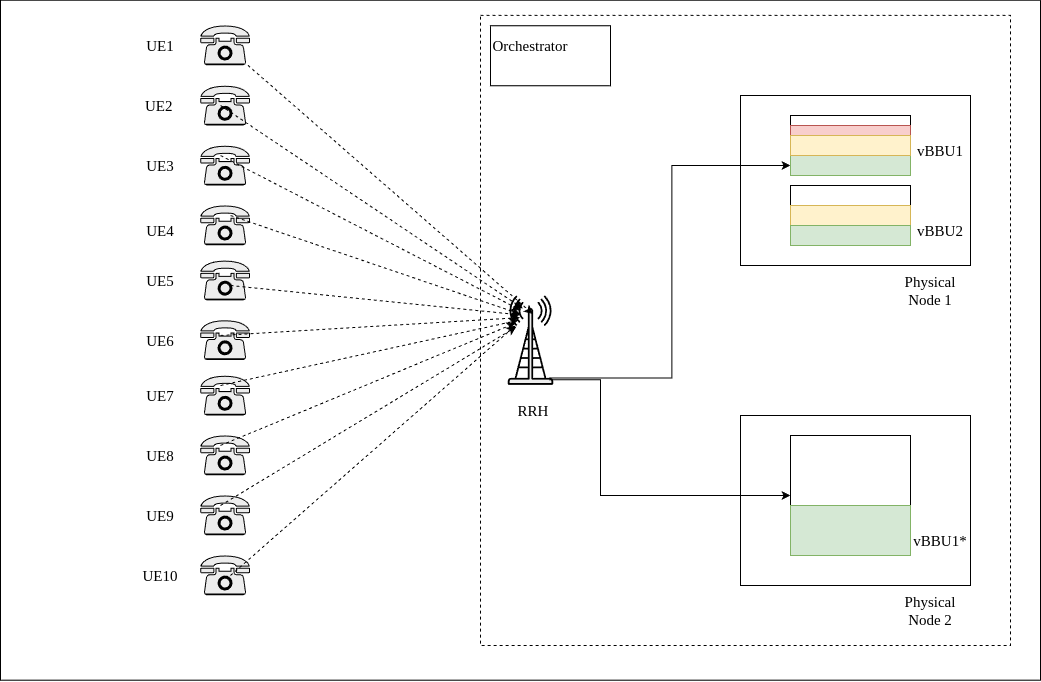

The diagram above was exported from draw.io. Its source (the exported page's mxGraphModel, read from the mxfile embedded in the PNG):
<mxGraphModel dx="1262" dy="659" grid="1" gridSize="10" guides="1" tooltips="1" connect="1" arrows="1" fold="1" page="1" pageScale="1" pageWidth="1100" pageHeight="850" background="none" math="0" shadow="0">
  <root>
    <mxCell id="0" />
    <mxCell id="1" parent="0" />
    <mxCell id="EC3MIb0ICn1O0ZgJwJ5Z-2" value="" style="rounded=0;whiteSpace=wrap;html=1;fontSize=15;fontFamily=Times New Roman;" vertex="1" parent="1">
      <mxGeometry x="30" y="74.67" width="1040" height="680" as="geometry" />
    </mxCell>
    <mxCell id="EC3MIb0ICn1O0ZgJwJ5Z-62" value="" style="rounded=0;whiteSpace=wrap;html=1;dashed=1;" vertex="1" parent="1">
      <mxGeometry x="510" y="89.87" width="530" height="630.13" as="geometry" />
    </mxCell>
    <mxCell id="EC3MIb0ICn1O0ZgJwJ5Z-4" value="" style="rounded=0;whiteSpace=wrap;html=1;fontSize=15;fontFamily=Times New Roman;" vertex="1" parent="1">
      <mxGeometry x="770" y="170" width="230" height="170" as="geometry" />
    </mxCell>
    <mxCell id="EC3MIb0ICn1O0ZgJwJ5Z-5" value="" style="rounded=0;whiteSpace=wrap;html=1;fontSize=15;fontFamily=Times New Roman;" vertex="1" parent="1">
      <mxGeometry x="770" y="490" width="230" height="170" as="geometry" />
    </mxCell>
    <mxCell id="EC3MIb0ICn1O0ZgJwJ5Z-8" value="" style="rounded=0;whiteSpace=wrap;html=1;fontSize=15;fontFamily=Times New Roman;" vertex="1" parent="1">
      <mxGeometry x="820" y="190" width="120" height="60" as="geometry" />
    </mxCell>
    <mxCell id="EC3MIb0ICn1O0ZgJwJ5Z-9" value="" style="rounded=0;whiteSpace=wrap;html=1;fontSize=15;fontFamily=Times New Roman;" vertex="1" parent="1">
      <mxGeometry x="820" y="260" width="120" height="60" as="geometry" />
    </mxCell>
    <mxCell id="EC3MIb0ICn1O0ZgJwJ5Z-11" value="" style="rounded=0;whiteSpace=wrap;html=1;fontSize=15;fontFamily=Times New Roman;" vertex="1" parent="1">
      <mxGeometry x="820" y="510" width="120" height="120" as="geometry" />
    </mxCell>
    <mxCell id="EC3MIb0ICn1O0ZgJwJ5Z-14" style="edgeStyle=orthogonalEdgeStyle;rounded=0;orthogonalLoop=1;jettySize=auto;html=1;entryX=0;entryY=0.5;entryDx=0;entryDy=0;exitX=0.914;exitY=0.923;exitDx=0;exitDy=0;exitPerimeter=0;fontSize=15;fontFamily=Times New Roman;" edge="1" parent="1" source="EC3MIb0ICn1O0ZgJwJ5Z-31" target="EC3MIb0ICn1O0ZgJwJ5Z-25">
      <mxGeometry relative="1" as="geometry">
        <mxPoint x="560" y="380" as="sourcePoint" />
      </mxGeometry>
    </mxCell>
    <mxCell id="EC3MIb0ICn1O0ZgJwJ5Z-17" value="Physical Node 2" style="text;html=1;align=center;verticalAlign=middle;whiteSpace=wrap;rounded=0;fontSize=15;fontFamily=Times New Roman;" vertex="1" parent="1">
      <mxGeometry x="930" y="669.73" width="60" height="30" as="geometry" />
    </mxCell>
    <mxCell id="EC3MIb0ICn1O0ZgJwJ5Z-18" value="Physical Node 1" style="text;html=1;align=center;verticalAlign=middle;whiteSpace=wrap;rounded=0;fontSize=15;fontFamily=Times New Roman;" vertex="1" parent="1">
      <mxGeometry x="930" y="350" width="60" height="30" as="geometry" />
    </mxCell>
    <mxCell id="EC3MIb0ICn1O0ZgJwJ5Z-19" value="&lt;span style=&quot;color: rgb(0, 0, 0); font-style: normal; font-variant-ligatures: normal; font-variant-caps: normal; font-weight: 400; letter-spacing: normal; orphans: 2; text-align: center; text-indent: 0px; text-transform: none; widows: 2; word-spacing: 0px; -webkit-text-stroke-width: 0px; white-space: normal; text-decoration-thickness: initial; text-decoration-style: initial; text-decoration-color: initial; float: none; display: inline !important;&quot;&gt;vBBU1*&lt;/span&gt;" style="text;html=1;align=center;verticalAlign=middle;whiteSpace=wrap;rounded=0;fontSize=15;fontFamily=Times New Roman;" vertex="1" parent="1">
      <mxGeometry x="940" y="600" width="60" height="30" as="geometry" />
    </mxCell>
    <mxCell id="EC3MIb0ICn1O0ZgJwJ5Z-20" value="&lt;span style=&quot;color: rgb(0, 0, 0); font-style: normal; font-variant-ligatures: normal; font-variant-caps: normal; font-weight: 400; letter-spacing: normal; orphans: 2; text-align: center; text-indent: 0px; text-transform: none; widows: 2; word-spacing: 0px; -webkit-text-stroke-width: 0px; white-space: normal; text-decoration-thickness: initial; text-decoration-style: initial; text-decoration-color: initial; float: none; display: inline !important;&quot;&gt;vBBU2&lt;/span&gt;" style="text;html=1;align=center;verticalAlign=middle;whiteSpace=wrap;rounded=0;fontSize=15;fontFamily=Times New Roman;" vertex="1" parent="1">
      <mxGeometry x="940" y="290" width="60" height="30" as="geometry" />
    </mxCell>
    <mxCell id="EC3MIb0ICn1O0ZgJwJ5Z-21" value="&lt;span style=&quot;color: rgb(0, 0, 0); font-style: normal; font-variant-ligatures: normal; font-variant-caps: normal; font-weight: 400; letter-spacing: normal; orphans: 2; text-align: center; text-indent: 0px; text-transform: none; widows: 2; word-spacing: 0px; -webkit-text-stroke-width: 0px; white-space: normal; text-decoration-thickness: initial; text-decoration-style: initial; text-decoration-color: initial; float: none; display: inline !important;&quot;&gt;vBBU1&lt;/span&gt;" style="text;html=1;align=center;verticalAlign=middle;whiteSpace=wrap;rounded=0;fontSize=15;fontFamily=Times New Roman;" vertex="1" parent="1">
      <mxGeometry x="940" y="210" width="60" height="30" as="geometry" />
    </mxCell>
    <mxCell id="EC3MIb0ICn1O0ZgJwJ5Z-22" value="RRH" style="text;html=1;align=center;verticalAlign=middle;whiteSpace=wrap;rounded=0;fontSize=15;fontFamily=Times New Roman;" vertex="1" parent="1">
      <mxGeometry x="532.7" y="470" width="60" height="30" as="geometry" />
    </mxCell>
    <mxCell id="EC3MIb0ICn1O0ZgJwJ5Z-23" value="" style="rounded=0;whiteSpace=wrap;html=1;fillColor=#f8cecc;strokeColor=#b85450;fontSize=15;fontFamily=Times New Roman;" vertex="1" parent="1">
      <mxGeometry x="820" y="200" width="120" height="50" as="geometry" />
    </mxCell>
    <mxCell id="EC3MIb0ICn1O0ZgJwJ5Z-24" value="" style="rounded=0;whiteSpace=wrap;html=1;fillColor=#fff2cc;strokeColor=#d6b656;fontSize=15;fontFamily=Times New Roman;" vertex="1" parent="1">
      <mxGeometry x="820" y="280" width="120" height="40" as="geometry" />
    </mxCell>
    <mxCell id="EC3MIb0ICn1O0ZgJwJ5Z-25" value="" style="rounded=0;whiteSpace=wrap;html=1;fillColor=#d5e8d4;strokeColor=#82b366;fontSize=15;fontFamily=Times New Roman;" vertex="1" parent="1">
      <mxGeometry x="820" y="230" width="120" height="20" as="geometry" />
    </mxCell>
    <mxCell id="EC3MIb0ICn1O0ZgJwJ5Z-26" value="" style="rounded=0;whiteSpace=wrap;html=1;fillColor=#fff2cc;strokeColor=#d6b656;fontSize=15;fontFamily=Times New Roman;" vertex="1" parent="1">
      <mxGeometry x="820" y="210" width="120" height="20" as="geometry" />
    </mxCell>
    <mxCell id="EC3MIb0ICn1O0ZgJwJ5Z-27" value="" style="rounded=0;whiteSpace=wrap;html=1;fillColor=#d5e8d4;strokeColor=#82b366;fontSize=15;fontFamily=Times New Roman;" vertex="1" parent="1">
      <mxGeometry x="820" y="300" width="120" height="20" as="geometry" />
    </mxCell>
    <mxCell id="EC3MIb0ICn1O0ZgJwJ5Z-28" value="" style="rounded=0;whiteSpace=wrap;html=1;fillColor=#d5e8d4;strokeColor=#82b366;fontSize=15;fontFamily=Times New Roman;" vertex="1" parent="1">
      <mxGeometry x="820" y="580" width="120" height="50" as="geometry" />
    </mxCell>
    <mxCell id="EC3MIb0ICn1O0ZgJwJ5Z-31" value="" style="shape=mxgraph.networks2.icon;aspect=fixed;fillColor=#EDEDED;strokeColor=#000000;gradientColor=#5B6163;network2IconShadow=1;network2bgFillColor=none;network2Icon=mxgraph.networks2.antenna;network2IconYOffset=0.0004;network2IconW=0.508;network2IconH=0.9997;fontSize=15;fontFamily=Times New Roman;" vertex="1" parent="1">
      <mxGeometry x="537.3" y="370" width="45.4" height="89.34" as="geometry" />
    </mxCell>
    <mxCell id="EC3MIb0ICn1O0ZgJwJ5Z-32" style="edgeStyle=orthogonalEdgeStyle;rounded=0;orthogonalLoop=1;jettySize=auto;html=1;exitX=0;exitY=0.5;exitDx=0;exitDy=0;entryX=0.914;entryY=0.943;entryDx=0;entryDy=0;entryPerimeter=0;endArrow=none;startFill=1;startArrow=classic;fontSize=15;fontFamily=Times New Roman;" edge="1" parent="1" source="EC3MIb0ICn1O0ZgJwJ5Z-11" target="EC3MIb0ICn1O0ZgJwJ5Z-31">
      <mxGeometry relative="1" as="geometry">
        <Array as="points">
          <mxPoint x="630" y="570" />
          <mxPoint x="630" y="454" />
        </Array>
      </mxGeometry>
    </mxCell>
    <mxCell id="EC3MIb0ICn1O0ZgJwJ5Z-45" style="rounded=0;orthogonalLoop=1;jettySize=auto;html=1;entryX=0.552;entryY=0.207;entryDx=0;entryDy=0;entryPerimeter=0;dashed=1;fontSize=15;fontFamily=Times New Roman;" edge="1" parent="1" source="EC3MIb0ICn1O0ZgJwJ5Z-35" target="EC3MIb0ICn1O0ZgJwJ5Z-31">
      <mxGeometry relative="1" as="geometry" />
    </mxCell>
    <mxCell id="EC3MIb0ICn1O0ZgJwJ5Z-35" value="" style="shape=mxgraph.networks2.icon;aspect=fixed;fillColor=#EDEDED;strokeColor=#000000;gradientColor=#5B6163;network2IconShadow=1;network2bgFillColor=none;network2Icon=mxgraph.networks2.phone;network2IconXOffset=0.0009;network2IconYOffset=-0.0064;network2IconW=0.9947;network2IconH=0.7947;fontSize=15;fontFamily=Times New Roman;" vertex="1" parent="1">
      <mxGeometry x="229.73000000000002" y="100" width="49.735" height="39.735" as="geometry" />
    </mxCell>
    <mxCell id="EC3MIb0ICn1O0ZgJwJ5Z-36" value="" style="shape=mxgraph.networks2.icon;aspect=fixed;fillColor=#EDEDED;strokeColor=#000000;gradientColor=#5B6163;network2IconShadow=1;network2bgFillColor=none;network2Icon=mxgraph.networks2.phone;network2IconXOffset=0.0009;network2IconYOffset=-0.0064;network2IconW=0.9947;network2IconH=0.7947;fontSize=15;fontFamily=Times New Roman;" vertex="1" parent="1">
      <mxGeometry x="229.73" y="335.13" width="49.735" height="39.735" as="geometry" />
    </mxCell>
    <mxCell id="EC3MIb0ICn1O0ZgJwJ5Z-37" value="" style="shape=mxgraph.networks2.icon;aspect=fixed;fillColor=#EDEDED;strokeColor=#000000;gradientColor=#5B6163;network2IconShadow=1;network2bgFillColor=none;network2Icon=mxgraph.networks2.phone;network2IconXOffset=0.0009;network2IconYOffset=-0.0064;network2IconW=0.9947;network2IconH=0.7947;fontSize=15;fontFamily=Times New Roman;" vertex="1" parent="1">
      <mxGeometry x="229.73000000000002" y="280" width="49.735" height="39.735" as="geometry" />
    </mxCell>
    <mxCell id="EC3MIb0ICn1O0ZgJwJ5Z-38" value="" style="shape=mxgraph.networks2.icon;aspect=fixed;fillColor=#EDEDED;strokeColor=#000000;gradientColor=#5B6163;network2IconShadow=1;network2bgFillColor=none;network2Icon=mxgraph.networks2.phone;network2IconXOffset=0.0009;network2IconYOffset=-0.0064;network2IconW=0.9947;network2IconH=0.7947;fontSize=15;fontFamily=Times New Roman;" vertex="1" parent="1">
      <mxGeometry x="229.73" y="450.27" width="49.735" height="39.735" as="geometry" />
    </mxCell>
    <mxCell id="EC3MIb0ICn1O0ZgJwJ5Z-39" value="" style="shape=mxgraph.networks2.icon;aspect=fixed;fillColor=#EDEDED;strokeColor=#000000;gradientColor=#5B6163;network2IconShadow=1;network2bgFillColor=none;network2Icon=mxgraph.networks2.phone;network2IconXOffset=0.0009;network2IconYOffset=-0.0064;network2IconW=0.9947;network2IconH=0.7947;fontSize=15;fontFamily=Times New Roman;" vertex="1" parent="1">
      <mxGeometry x="229.73" y="394.8" width="49.735" height="39.735" as="geometry" />
    </mxCell>
    <mxCell id="EC3MIb0ICn1O0ZgJwJ5Z-40" value="" style="shape=mxgraph.networks2.icon;aspect=fixed;fillColor=#EDEDED;strokeColor=#000000;gradientColor=#5B6163;network2IconShadow=1;network2bgFillColor=none;network2Icon=mxgraph.networks2.phone;network2IconXOffset=0.0009;network2IconYOffset=-0.0064;network2IconW=0.9947;network2IconH=0.7947;fontSize=15;fontFamily=Times New Roman;" vertex="1" parent="1">
      <mxGeometry x="229.73000000000002" y="510" width="49.735" height="39.735" as="geometry" />
    </mxCell>
    <mxCell id="EC3MIb0ICn1O0ZgJwJ5Z-41" value="" style="shape=mxgraph.networks2.icon;aspect=fixed;fillColor=#EDEDED;strokeColor=#000000;gradientColor=#5B6163;network2IconShadow=1;network2bgFillColor=none;network2Icon=mxgraph.networks2.phone;network2IconXOffset=0.0009;network2IconYOffset=-0.0064;network2IconW=0.9947;network2IconH=0.7947;fontSize=15;fontFamily=Times New Roman;" vertex="1" parent="1">
      <mxGeometry x="229.73" y="630" width="49.735" height="39.735" as="geometry" />
    </mxCell>
    <mxCell id="EC3MIb0ICn1O0ZgJwJ5Z-42" value="" style="shape=mxgraph.networks2.icon;aspect=fixed;fillColor=#EDEDED;strokeColor=#000000;gradientColor=#5B6163;network2IconShadow=1;network2bgFillColor=none;network2Icon=mxgraph.networks2.phone;network2IconXOffset=0.0009;network2IconYOffset=-0.0064;network2IconW=0.9947;network2IconH=0.7947;fontSize=15;fontFamily=Times New Roman;" vertex="1" parent="1">
      <mxGeometry x="229.73" y="570" width="49.735" height="39.735" as="geometry" />
    </mxCell>
    <mxCell id="EC3MIb0ICn1O0ZgJwJ5Z-43" value="" style="shape=mxgraph.networks2.icon;aspect=fixed;fillColor=#EDEDED;strokeColor=#000000;gradientColor=#5B6163;network2IconShadow=1;network2bgFillColor=none;network2Icon=mxgraph.networks2.phone;network2IconXOffset=0.0009;network2IconYOffset=-0.0064;network2IconW=0.9947;network2IconH=0.7947;fontSize=15;fontFamily=Times New Roman;" vertex="1" parent="1">
      <mxGeometry x="229.73" y="160.27" width="49.735" height="39.735" as="geometry" />
    </mxCell>
    <mxCell id="EC3MIb0ICn1O0ZgJwJ5Z-44" value="" style="shape=mxgraph.networks2.icon;aspect=fixed;fillColor=#EDEDED;strokeColor=#000000;gradientColor=#5B6163;network2IconShadow=1;network2bgFillColor=none;network2Icon=mxgraph.networks2.phone;network2IconXOffset=0.0009;network2IconYOffset=-0.0064;network2IconW=0.9947;network2IconH=0.7947;fontSize=15;fontFamily=Times New Roman;" vertex="1" parent="1">
      <mxGeometry x="229.73" y="220.26999999999998" width="49.735" height="39.735" as="geometry" />
    </mxCell>
    <mxCell id="EC3MIb0ICn1O0ZgJwJ5Z-53" style="rounded=0;orthogonalLoop=1;jettySize=auto;html=1;entryX=0.33;entryY=0.145;entryDx=0;entryDy=0;entryPerimeter=0;dashed=1;fontSize=15;fontFamily=Times New Roman;" edge="1" parent="1" target="EC3MIb0ICn1O0ZgJwJ5Z-31">
      <mxGeometry relative="1" as="geometry">
        <mxPoint x="250" y="180" as="sourcePoint" />
        <mxPoint x="535" y="428" as="targetPoint" />
      </mxGeometry>
    </mxCell>
    <mxCell id="EC3MIb0ICn1O0ZgJwJ5Z-54" style="rounded=0;orthogonalLoop=1;jettySize=auto;html=1;dashed=1;entryX=0.29;entryY=0.166;entryDx=0;entryDy=0;entryPerimeter=0;fontSize=15;fontFamily=Times New Roman;" edge="1" parent="1" target="EC3MIb0ICn1O0ZgJwJ5Z-31">
      <mxGeometry relative="1" as="geometry">
        <mxPoint x="250" y="230" as="sourcePoint" />
        <mxPoint x="535" y="478" as="targetPoint" />
      </mxGeometry>
    </mxCell>
    <mxCell id="EC3MIb0ICn1O0ZgJwJ5Z-55" style="rounded=0;orthogonalLoop=1;jettySize=auto;html=1;dashed=1;entryX=0.27;entryY=0.207;entryDx=0;entryDy=0;entryPerimeter=0;fontSize=15;fontFamily=Times New Roman;" edge="1" parent="1" target="EC3MIb0ICn1O0ZgJwJ5Z-31">
      <mxGeometry relative="1" as="geometry">
        <mxPoint x="260" y="290" as="sourcePoint" />
        <mxPoint x="545" y="538" as="targetPoint" />
      </mxGeometry>
    </mxCell>
    <mxCell id="EC3MIb0ICn1O0ZgJwJ5Z-56" style="rounded=0;orthogonalLoop=1;jettySize=auto;html=1;entryX=0.27;entryY=0.217;entryDx=0;entryDy=0;entryPerimeter=0;dashed=1;fontSize=15;fontFamily=Times New Roman;" edge="1" parent="1" target="EC3MIb0ICn1O0ZgJwJ5Z-31">
      <mxGeometry relative="1" as="geometry">
        <mxPoint x="260" y="360" as="sourcePoint" />
        <mxPoint x="545" y="608" as="targetPoint" />
      </mxGeometry>
    </mxCell>
    <mxCell id="EC3MIb0ICn1O0ZgJwJ5Z-57" style="rounded=0;orthogonalLoop=1;jettySize=auto;html=1;entryX=0.27;entryY=0.248;entryDx=0;entryDy=0;entryPerimeter=0;dashed=1;fontSize=15;fontFamily=Times New Roman;" edge="1" parent="1" target="EC3MIb0ICn1O0ZgJwJ5Z-31">
      <mxGeometry relative="1" as="geometry">
        <mxPoint x="250" y="410" as="sourcePoint" />
        <mxPoint x="535" y="658" as="targetPoint" />
      </mxGeometry>
    </mxCell>
    <mxCell id="EC3MIb0ICn1O0ZgJwJ5Z-58" style="rounded=0;orthogonalLoop=1;jettySize=auto;html=1;entryX=0.229;entryY=0.278;entryDx=0;entryDy=0;entryPerimeter=0;dashed=1;fontSize=15;fontFamily=Times New Roman;" edge="1" parent="1" target="EC3MIb0ICn1O0ZgJwJ5Z-31">
      <mxGeometry relative="1" as="geometry">
        <mxPoint x="250" y="460" as="sourcePoint" />
        <mxPoint x="535" y="708" as="targetPoint" />
      </mxGeometry>
    </mxCell>
    <mxCell id="EC3MIb0ICn1O0ZgJwJ5Z-59" style="rounded=0;orthogonalLoop=1;jettySize=auto;html=1;entryX=0.169;entryY=0.309;entryDx=0;entryDy=0;entryPerimeter=0;dashed=1;fontSize=15;fontFamily=Times New Roman;" edge="1" parent="1" target="EC3MIb0ICn1O0ZgJwJ5Z-31">
      <mxGeometry relative="1" as="geometry">
        <mxPoint x="250" y="520" as="sourcePoint" />
        <mxPoint x="535" y="768" as="targetPoint" />
      </mxGeometry>
    </mxCell>
    <mxCell id="EC3MIb0ICn1O0ZgJwJ5Z-60" style="rounded=0;orthogonalLoop=1;jettySize=auto;html=1;entryX=0.189;entryY=0.35;entryDx=0;entryDy=0;entryPerimeter=0;dashed=1;fontSize=15;fontFamily=Times New Roman;" edge="1" parent="1" target="EC3MIb0ICn1O0ZgJwJ5Z-31">
      <mxGeometry relative="1" as="geometry">
        <mxPoint x="250" y="580" as="sourcePoint" />
        <mxPoint x="535" y="828" as="targetPoint" />
      </mxGeometry>
    </mxCell>
    <mxCell id="EC3MIb0ICn1O0ZgJwJ5Z-61" style="rounded=0;orthogonalLoop=1;jettySize=auto;html=1;dashed=1;fontSize=15;fontFamily=Times New Roman;" edge="1" parent="1">
      <mxGeometry relative="1" as="geometry">
        <mxPoint x="260" y="650" as="sourcePoint" />
        <mxPoint x="545" y="400" as="targetPoint" />
      </mxGeometry>
    </mxCell>
    <mxCell id="EC3MIb0ICn1O0ZgJwJ5Z-66" value="" style="rounded=0;whiteSpace=wrap;html=1;" vertex="1" parent="1">
      <mxGeometry x="520" y="100.27000000000001" width="120" height="60" as="geometry" />
    </mxCell>
    <mxCell id="EC3MIb0ICn1O0ZgJwJ5Z-64" value="&lt;font face=&quot;Times New Roman&quot; style=&quot;font-size: 15px;&quot;&gt;Orchestrator&lt;/font&gt;" style="text;html=1;align=center;verticalAlign=middle;whiteSpace=wrap;rounded=0;" vertex="1" parent="1">
      <mxGeometry x="530" y="104.87" width="60" height="30" as="geometry" />
    </mxCell>
    <mxCell id="EC3MIb0ICn1O0ZgJwJ5Z-69" value="&lt;font style=&quot;font-size: 15px;&quot; face=&quot;Times New Roman&quot;&gt;UE1&lt;/font&gt;" style="text;html=1;align=center;verticalAlign=middle;whiteSpace=wrap;rounded=0;" vertex="1" parent="1">
      <mxGeometry x="160" y="104.87" width="60" height="30" as="geometry" />
    </mxCell>
    <mxCell id="EC3MIb0ICn1O0ZgJwJ5Z-70" value="&lt;font style=&quot;font-size: 15px;&quot; face=&quot;Times New Roman&quot;&gt;UE2&lt;span style=&quot;white-space: pre;&quot;&gt;&#09;&lt;/span&gt;&lt;/font&gt;" style="text;html=1;align=center;verticalAlign=middle;whiteSpace=wrap;rounded=0;" vertex="1" parent="1">
      <mxGeometry x="160" y="165.14" width="60" height="30" as="geometry" />
    </mxCell>
    <mxCell id="EC3MIb0ICn1O0ZgJwJ5Z-71" value="&lt;font style=&quot;font-size: 15px;&quot; face=&quot;Times New Roman&quot;&gt;UE3&lt;/font&gt;" style="text;html=1;align=center;verticalAlign=middle;whiteSpace=wrap;rounded=0;" vertex="1" parent="1">
      <mxGeometry x="160" y="225" width="60" height="30" as="geometry" />
    </mxCell>
    <mxCell id="EC3MIb0ICn1O0ZgJwJ5Z-72" value="&lt;font style=&quot;font-size: 15px;&quot; face=&quot;Times New Roman&quot;&gt;UE4&lt;/font&gt;" style="text;html=1;align=center;verticalAlign=middle;whiteSpace=wrap;rounded=0;" vertex="1" parent="1">
      <mxGeometry x="160" y="289.74" width="60" height="30" as="geometry" />
    </mxCell>
    <mxCell id="EC3MIb0ICn1O0ZgJwJ5Z-73" value="&lt;font style=&quot;font-size: 15px;&quot; face=&quot;Times New Roman&quot;&gt;UE5&lt;/font&gt;" style="text;html=1;align=center;verticalAlign=middle;whiteSpace=wrap;rounded=0;" vertex="1" parent="1">
      <mxGeometry x="160" y="340" width="60" height="30" as="geometry" />
    </mxCell>
    <mxCell id="EC3MIb0ICn1O0ZgJwJ5Z-74" value="&lt;font style=&quot;font-size: 15px;&quot; face=&quot;Times New Roman&quot;&gt;UE6&lt;/font&gt;" style="text;html=1;align=center;verticalAlign=middle;whiteSpace=wrap;rounded=0;" vertex="1" parent="1">
      <mxGeometry x="160" y="399.67" width="60" height="30" as="geometry" />
    </mxCell>
    <mxCell id="EC3MIb0ICn1O0ZgJwJ5Z-75" value="&lt;font style=&quot;font-size: 15px;&quot; face=&quot;Times New Roman&quot;&gt;UE7&lt;/font&gt;" style="text;html=1;align=center;verticalAlign=middle;whiteSpace=wrap;rounded=0;" vertex="1" parent="1">
      <mxGeometry x="160" y="455.14" width="60" height="30" as="geometry" />
    </mxCell>
    <mxCell id="EC3MIb0ICn1O0ZgJwJ5Z-76" value="&lt;font style=&quot;font-size: 15px;&quot; face=&quot;Times New Roman&quot;&gt;UE8&lt;/font&gt;" style="text;html=1;align=center;verticalAlign=middle;whiteSpace=wrap;rounded=0;" vertex="1" parent="1">
      <mxGeometry x="160" y="514.87" width="60" height="30" as="geometry" />
    </mxCell>
    <mxCell id="EC3MIb0ICn1O0ZgJwJ5Z-77" value="&lt;font style=&quot;font-size: 15px;&quot; face=&quot;Times New Roman&quot;&gt;UE9&lt;/font&gt;" style="text;html=1;align=center;verticalAlign=middle;whiteSpace=wrap;rounded=0;" vertex="1" parent="1">
      <mxGeometry x="160" y="574.87" width="60" height="30" as="geometry" />
    </mxCell>
    <mxCell id="EC3MIb0ICn1O0ZgJwJ5Z-78" value="&lt;font style=&quot;font-size: 15px;&quot; face=&quot;Times New Roman&quot;&gt;UE10&lt;/font&gt;" style="text;html=1;align=center;verticalAlign=middle;whiteSpace=wrap;rounded=0;" vertex="1" parent="1">
      <mxGeometry x="160" y="634.87" width="60" height="30" as="geometry" />
    </mxCell>
  </root>
</mxGraphModel>